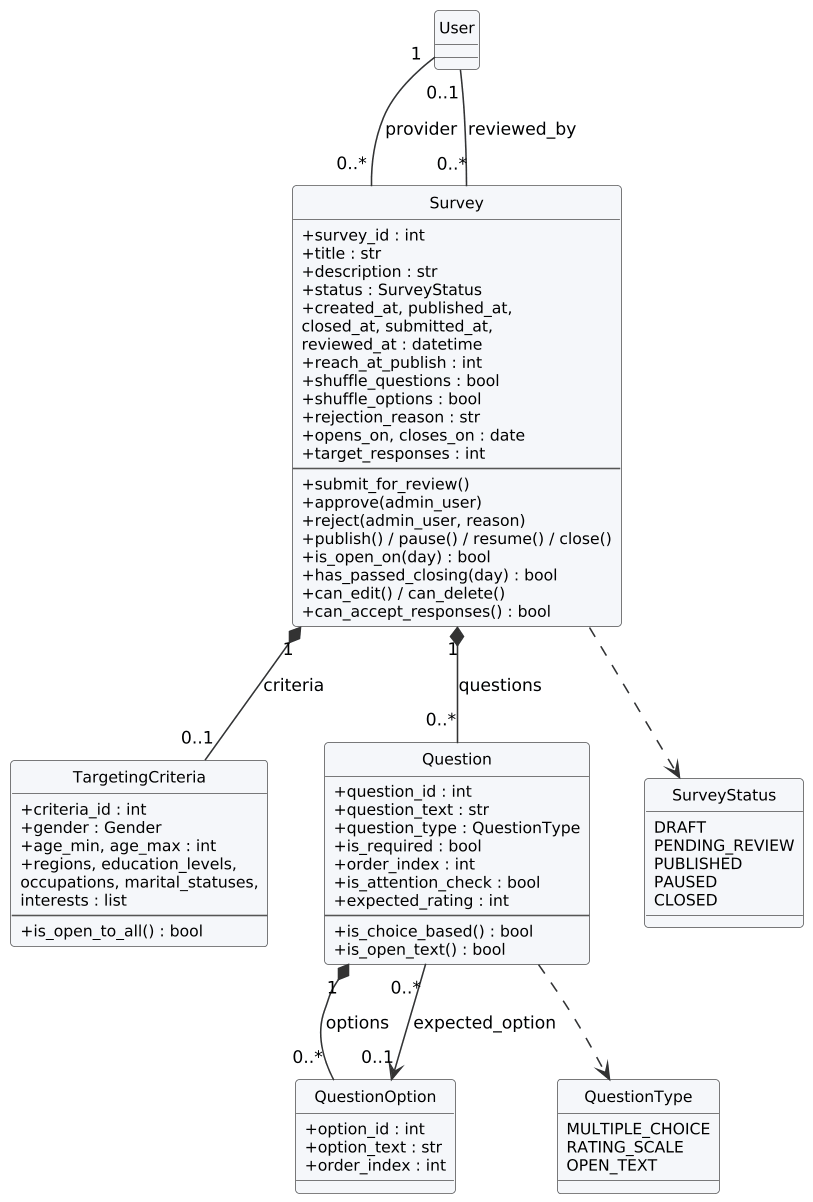

The diagram above was rendered by PlantUML. Its source (embedded in the PNG):
@startuml
!include cls-head.iuml
class Survey {
  +survey_id : int
  +title : str
  +description : str
  +status : SurveyStatus
  +created_at, published_at,
   closed_at, submitted_at,
   reviewed_at : datetime
  +reach_at_publish : int
  +shuffle_questions : bool
  +shuffle_options : bool
  +rejection_reason : str
  +opens_on, closes_on : date
  +target_responses : int
  --
  +submit_for_review()
  +approve(admin_user)
  +reject(admin_user, reason)
  +publish() / pause() / resume() / close()
  +is_open_on(day) : bool
  +has_passed_closing(day) : bool
  +can_edit() / can_delete()
  +can_accept_responses() : bool
}
class TargetingCriteria {
  +criteria_id : int
  +gender : Gender
  +age_min, age_max : int
  +regions, education_levels,
   occupations, marital_statuses,
   interests : list
  --
  +is_open_to_all() : bool
}
class Question {
  +question_id : int
  +question_text : str
  +question_type : QuestionType
  +is_required : bool
  +order_index : int
  +is_attention_check : bool
  +expected_rating : int
  --
  +is_choice_based() : bool
  +is_open_text() : bool
}
class QuestionOption {
  +option_id : int
  +option_text : str
  +order_index : int
}
class User
enum SurveyStatus {
  DRAFT
  PENDING_REVIEW
  PUBLISHED
  PAUSED
  CLOSED
}
enum QuestionType {
  MULTIPLE_CHOICE
  RATING_SCALE
  OPEN_TEXT
}
User "1" -- "0..*" Survey : provider
User "0..1" -- "0..*" Survey : reviewed_by
Survey "1" *-- "0..1" TargetingCriteria : criteria
Survey "1" *-- "0..*" Question : questions
Question "1" *-- "0..*" QuestionOption : options
Question "0..*" --> "0..1" QuestionOption : expected_option
Survey ..> SurveyStatus
Question ..> QuestionType
@enduml